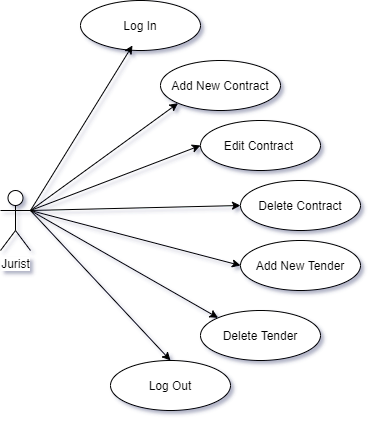

The diagram above was exported from draw.io. Its source (the exported page's mxGraphModel, read from the mxfile embedded in the PNG):
<mxGraphModel dx="840" dy="515" grid="1" gridSize="10" guides="1" tooltips="1" connect="1" arrows="1" fold="1" page="1" pageScale="1" pageWidth="827" pageHeight="1169" background="#ffffff" math="0" shadow="1">
  <root>
    <mxCell id="0" />
    <mxCell id="1" parent="0" />
    <mxCell id="wlBsyKbf0hVgpesXFVhR-1" value="Jurist" style="shape=umlActor;verticalLabelPosition=bottom;labelBackgroundColor=#ffffff;verticalAlign=top;html=1;outlineConnect=0;" vertex="1" parent="1">
      <mxGeometry x="40" y="230" width="30" height="60" as="geometry" />
    </mxCell>
    <mxCell id="wlBsyKbf0hVgpesXFVhR-2" value="Log In" style="ellipse;whiteSpace=wrap;html=1;" vertex="1" parent="1">
      <mxGeometry x="120" y="40" width="120" height="50" as="geometry" />
    </mxCell>
    <mxCell id="wlBsyKbf0hVgpesXFVhR-3" value="Add New Contract" style="ellipse;whiteSpace=wrap;html=1;" vertex="1" parent="1">
      <mxGeometry x="200" y="100" width="120" height="50" as="geometry" />
    </mxCell>
    <mxCell id="wlBsyKbf0hVgpesXFVhR-4" value="Edit Contract&amp;nbsp;" style="ellipse;whiteSpace=wrap;html=1;" vertex="1" parent="1">
      <mxGeometry x="240" y="160" width="120" height="50" as="geometry" />
    </mxCell>
    <mxCell id="wlBsyKbf0hVgpesXFVhR-5" value="Delete Contract" style="ellipse;whiteSpace=wrap;html=1;" vertex="1" parent="1">
      <mxGeometry x="280" y="220" width="120" height="50" as="geometry" />
    </mxCell>
    <mxCell id="wlBsyKbf0hVgpesXFVhR-6" value="Add New Tender" style="ellipse;whiteSpace=wrap;html=1;" vertex="1" parent="1">
      <mxGeometry x="280" y="280" width="120" height="50" as="geometry" />
    </mxCell>
    <mxCell id="wlBsyKbf0hVgpesXFVhR-8" value="Delete Tender" style="ellipse;whiteSpace=wrap;html=1;" vertex="1" parent="1">
      <mxGeometry x="240" y="350" width="120" height="50" as="geometry" />
    </mxCell>
    <mxCell id="wlBsyKbf0hVgpesXFVhR-9" value="Log Out" style="ellipse;whiteSpace=wrap;html=1;" vertex="1" parent="1">
      <mxGeometry x="150" y="400" width="120" height="50" as="geometry" />
    </mxCell>
    <mxCell id="wlBsyKbf0hVgpesXFVhR-12" value="" style="endArrow=classic;html=1;entryX=0.433;entryY=0.9;entryDx=0;entryDy=0;entryPerimeter=0;exitX=1;exitY=0.3333333333333333;exitDx=0;exitDy=0;exitPerimeter=0;" edge="1" parent="1" source="wlBsyKbf0hVgpesXFVhR-1" target="wlBsyKbf0hVgpesXFVhR-2">
      <mxGeometry width="50" height="50" relative="1" as="geometry">
        <mxPoint x="100" y="250" as="sourcePoint" />
        <mxPoint x="150" y="200" as="targetPoint" />
      </mxGeometry>
    </mxCell>
    <mxCell id="wlBsyKbf0hVgpesXFVhR-13" value="" style="endArrow=classic;html=1;entryX=0;entryY=1;entryDx=0;entryDy=0;exitX=1;exitY=0.3333333333333333;exitDx=0;exitDy=0;exitPerimeter=0;" edge="1" parent="1" source="wlBsyKbf0hVgpesXFVhR-1" target="wlBsyKbf0hVgpesXFVhR-3">
      <mxGeometry width="50" height="50" relative="1" as="geometry">
        <mxPoint x="140" y="230" as="sourcePoint" />
        <mxPoint x="190" y="180" as="targetPoint" />
      </mxGeometry>
    </mxCell>
    <mxCell id="wlBsyKbf0hVgpesXFVhR-14" value="" style="endArrow=classic;html=1;entryX=0;entryY=0.5;entryDx=0;entryDy=0;exitX=1;exitY=0.3333333333333333;exitDx=0;exitDy=0;exitPerimeter=0;" edge="1" parent="1" source="wlBsyKbf0hVgpesXFVhR-1" target="wlBsyKbf0hVgpesXFVhR-4">
      <mxGeometry width="50" height="50" relative="1" as="geometry">
        <mxPoint x="155" y="250" as="sourcePoint" />
        <mxPoint x="205" y="200" as="targetPoint" />
      </mxGeometry>
    </mxCell>
    <mxCell id="wlBsyKbf0hVgpesXFVhR-15" value="" style="endArrow=classic;html=1;entryX=0;entryY=0.5;entryDx=0;entryDy=0;exitX=1;exitY=0.3333333333333333;exitDx=0;exitDy=0;exitPerimeter=0;" edge="1" parent="1" source="wlBsyKbf0hVgpesXFVhR-1" target="wlBsyKbf0hVgpesXFVhR-5">
      <mxGeometry width="50" height="50" relative="1" as="geometry">
        <mxPoint x="110" y="280" as="sourcePoint" />
        <mxPoint x="260" y="250" as="targetPoint" />
      </mxGeometry>
    </mxCell>
    <mxCell id="wlBsyKbf0hVgpesXFVhR-16" value="" style="endArrow=classic;html=1;entryX=0;entryY=0.5;entryDx=0;entryDy=0;exitX=1;exitY=0.3333333333333333;exitDx=0;exitDy=0;exitPerimeter=0;" edge="1" parent="1" source="wlBsyKbf0hVgpesXFVhR-1" target="wlBsyKbf0hVgpesXFVhR-6">
      <mxGeometry width="50" height="50" relative="1" as="geometry">
        <mxPoint x="180" y="330" as="sourcePoint" />
        <mxPoint x="230" y="280" as="targetPoint" />
      </mxGeometry>
    </mxCell>
    <mxCell id="wlBsyKbf0hVgpesXFVhR-18" value="" style="endArrow=classic;html=1;entryX=0;entryY=0;entryDx=0;entryDy=0;exitX=1;exitY=0.3333333333333333;exitDx=0;exitDy=0;exitPerimeter=0;" edge="1" parent="1" source="wlBsyKbf0hVgpesXFVhR-1" target="wlBsyKbf0hVgpesXFVhR-8">
      <mxGeometry width="50" height="50" relative="1" as="geometry">
        <mxPoint x="150" y="410" as="sourcePoint" />
        <mxPoint x="200" y="360" as="targetPoint" />
      </mxGeometry>
    </mxCell>
    <mxCell id="wlBsyKbf0hVgpesXFVhR-19" value="" style="endArrow=classic;html=1;entryX=0.5;entryY=0;entryDx=0;entryDy=0;exitX=1;exitY=0.3333333333333333;exitDx=0;exitDy=0;exitPerimeter=0;" edge="1" parent="1" source="wlBsyKbf0hVgpesXFVhR-1" target="wlBsyKbf0hVgpesXFVhR-9">
      <mxGeometry width="50" height="50" relative="1" as="geometry">
        <mxPoint x="80" y="280" as="sourcePoint" />
        <mxPoint x="140" y="420" as="targetPoint" />
      </mxGeometry>
    </mxCell>
  </root>
</mxGraphModel>